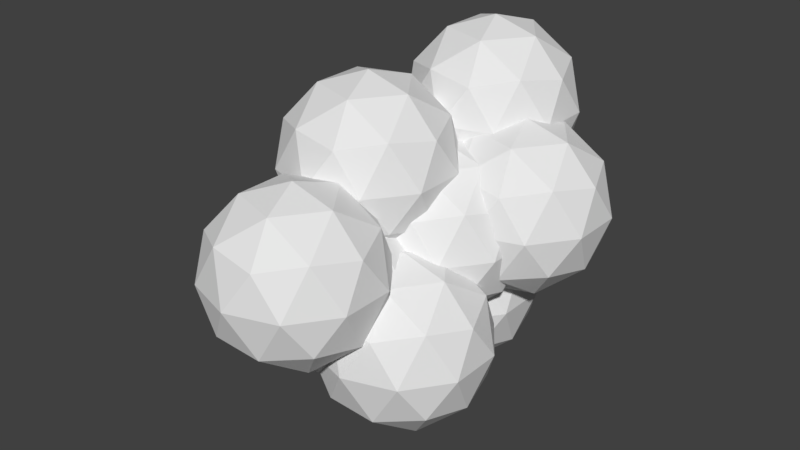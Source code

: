 # Source: smoke.blend  (saved by Blender 2.79.0; exported with 4.5.12 LTS)
import bpy
from mathutils import Matrix  # noqa: F401  (used for matrix-valued properties, if any)

bpy.ops.wm.read_factory_settings(use_empty=True)
scene = bpy.context.scene
scene.name = 'Scene'

# ---- collections
col_collection_1 = bpy.data.collections.new('Collection 1'); scene.collection.children.link(col_collection_1)

# ---- world
world_world = bpy.data.worlds.new('World'); scene.world = world_world
world_world.color = (0.05088, 0.05088, 0.05088)
world_world.use_sun_shadow = False
world_world.sun_shadow_jitter_overblur = 0.0
world_world.cycles.sampling_method = 'MANUAL'

# ---- meshes
me_icosphere = bpy.data.meshes.new('Icosphere')
me_icosphere.from_pydata([(0.0, 0.0, -1.0), (0.7236, -0.5257, -0.4472), (-0.2764, -0.8506, -0.4472), (-0.8944, 0.0, -0.4472), (-0.2764, 0.8506, -0.4472), (0.7236, 0.5257, -0.4472), (0.2764, -0.8506, 0.4472), (-0.7236, -0.5257, 0.4472), (-0.7236, 0.5257, 0.4472), (0.2764, 0.8506, 0.4472), (0.8944, 0.0, 0.4472), (0.0, 0.0, 1.0), (-0.1625, -0.5, -0.8507), (0.4253, -0.309, -0.8507), (0.2629, -0.809, -0.5257), (0.8506, 0.0, -0.5257), (0.4253, 0.309, -0.8507), (-0.5257, 0.0, -0.8507), (-0.6882, -0.5, -0.5257), (-0.1625, 0.5, -0.8507), (-0.6882, 0.5, -0.5257), (0.2629, 0.809, -0.5257), (0.9511, -0.309, 0.0), (0.9511, 0.309, 0.0), (0.0, -1.0, 0.0), (0.5878, -0.809, 0.0), (-0.9511, -0.309, 0.0), (-0.5878, -0.809, 0.0), (-0.5878, 0.809, 0.0), (-0.9511, 0.309, 0.0), (0.5878, 0.809, 0.0), (0.0, 1.0, 0.0), (0.6882, -0.5, 0.5257), (-0.2629, -0.809, 0.5257), (-0.8506, 0.0, 0.5257), (-0.2629, 0.809, 0.5257), (0.6882, 0.5, 0.5257), (0.1625, -0.5, 0.8507), (0.5257, 0.0, 0.8507), (-0.4253, -0.309, 0.8507), (-0.4253, 0.309, 0.8507), (0.1625, 0.5, 0.8507), (0.6018, 0.666, -0.7939), (1.325, 0.1403, -0.2411), (0.3254, -0.1846, -0.2411), (-0.2926, 0.666, -0.2411), (0.3254, 1.517, -0.2411), (1.325, 1.192, -0.2411), (0.8782, -0.1846, 0.6533), (-0.1218, 0.1403, 0.6533), (-0.1218, 1.192, 0.6533), (0.8782, 1.517, 0.6533), (1.496, 0.666, 0.6533), (0.6018, 0.666, 1.206), (0.4393, 0.166, -0.6446), (1.027, 0.357, -0.6446), (0.8647, -0.143, -0.3196), (1.452, 0.666, -0.3196), (1.027, 0.9751, -0.6446), (0.07607, 0.666, -0.6446), (-0.08639, 0.166, -0.3196), (0.4393, 1.166, -0.6446), (-0.08639, 1.166, -0.3196), (0.8647, 1.475, -0.3196), (1.553, 0.357, 0.2061), (1.553, 0.9751, 0.2061), (0.6018, -0.334, 0.2061), (1.19, -0.143, 0.2061), (-0.3493, 0.357, 0.2061), (0.01401, -0.143, 0.2061), (0.01401, 1.475, 0.2061), (-0.3493, 0.9751, 0.2061), (1.19, 1.475, 0.2061), (0.6018, 1.666, 0.2061), (1.29, 0.166, 0.7318), (0.3389, -0.143, 0.7318), (-0.2488, 0.666, 0.7318), (0.3389, 1.475, 0.7318), (1.29, 1.166, 0.7318), (0.7643, 0.166, 1.057), (1.128, 0.666, 1.057), (0.1765, 0.357, 1.057), (0.1765, 0.9751, 1.057), (0.7643, 1.166, 1.057), (-1.148, 0.03098, -0.9602), (-0.4247, -0.4947, -0.4074), (-1.425, -0.8197, -0.4074), (-2.043, 0.03098, -0.4074), (-1.425, 0.8816, -0.4074), (-0.4247, 0.5567, -0.4074), (-0.8719, -0.8197, 0.487), (-1.872, -0.4947, 0.487), (-1.872, 0.5567, 0.487), (-0.8719, 0.8816, 0.487), (-0.2539, 0.03098, 0.487), (-1.148, 0.03098, 1.04), (-1.311, -0.469, -0.8109), (-0.723, -0.278, -0.8109), (-0.8855, -0.778, -0.486), (-0.2977, 0.03098, -0.486), (-0.723, 0.34, -0.8109), (-1.674, 0.03098, -0.8109), (-1.837, -0.469, -0.486), (-1.311, 0.531, -0.8109), (-1.837, 0.531, -0.486), (-0.8855, 0.84, -0.486), (-0.1973, -0.278, 0.03977), (-0.1973, 0.34, 0.03977), (-1.148, -0.969, 0.03977), (-0.5605, -0.778, 0.03977), (-2.099, -0.278, 0.03977), (-1.736, -0.778, 0.03977), (-1.736, 0.84, 0.03977), (-2.099, 0.34, 0.03977), (-0.5605, 0.84, 0.03977), (-1.148, 1.031, 0.03977), (-0.4601, -0.469, 0.5655), (-1.411, -0.778, 0.5655), (-1.999, 0.03098, 0.5655), (-1.411, 0.84, 0.5655), (-0.4601, 0.531, 0.5655), (-0.9859, -0.469, 0.8904), (-0.6226, 0.03098, 0.8904), (-1.574, -0.278, 0.8904), (-1.574, 0.34, 0.8904), (-0.9859, 0.531, 0.8904), (-0.4909, -1.212, -1.391), (0.2327, -1.738, -0.8377), (-0.7673, -2.063, -0.8377), (-1.385, -1.212, -0.8377), (-0.7673, -0.3612, -0.8377), (0.2327, -0.6862, -0.8377), (-0.2145, -2.063, 0.05672), (-1.215, -1.738, 0.05672), (-1.215, -0.6862, 0.05672), (-0.2145, -0.3612, 0.05672), (0.4035, -1.212, 0.05671), (-0.4909, -1.212, 0.6095), (-0.6534, -1.712, -1.241), (-0.06561, -1.521, -1.241), (-0.2281, -2.021, -0.9162), (0.3597, -1.212, -0.9162), (-0.06561, -0.9029, -1.241), (-1.017, -1.212, -1.241), (-1.179, -1.712, -0.9162), (-0.6534, -0.7119, -1.241), (-1.179, -0.7119, -0.9162), (-0.2281, -0.4029, -0.9162), (0.4601, -1.521, -0.3905), (0.4601, -0.9029, -0.3905), (-0.4909, -2.212, -0.3905), (0.09686, -2.021, -0.3905), (-1.442, -1.521, -0.3905), (-1.079, -2.021, -0.3905), (-1.079, -0.4029, -0.3905), (-1.442, -0.9029, -0.3905), (0.09686, -0.4029, -0.3905), (-0.4909, -0.2119, -0.3905), (0.1973, -1.712, 0.1352), (-0.7538, -2.021, 0.1352), (-1.342, -1.212, 0.1352), (-0.7538, -0.4029, 0.1352), (0.1973, -0.7119, 0.1352), (-0.3285, -1.712, 0.4602), (0.0348, -1.212, 0.4602), (-0.9163, -1.521, 0.4602), (-0.9163, -0.9029, 0.4602), (-0.3285, -0.7119, 0.4602), (-0.544, -0.5428, -0.1878), (0.1796, -1.069, 0.365), (-0.8204, -1.393, 0.365), (-1.438, -0.5428, 0.365), (-0.8204, 0.3078, 0.365), (0.1796, -0.01711, 0.365), (-0.2676, -1.393, 1.259), (-1.268, -1.069, 1.259), (-1.268, -0.01711, 1.259), (-0.2676, 0.3078, 1.259), (0.3505, -0.5428, 1.259), (-0.544, -0.5428, 1.812), (-0.7064, -1.043, -0.03848), (-0.1187, -0.8519, -0.03848), (-0.2811, -1.352, 0.2864), (0.3067, -0.5428, 0.2864), (-0.1187, -0.2338, -0.03848), (-1.07, -0.5428, -0.03848), (-1.232, -1.043, 0.2864), (-0.7064, -0.04284, -0.03848), (-1.232, -0.04284, 0.2864), (-0.2811, 0.2662, 0.2864), (0.4071, -0.8519, 0.8122), (0.4071, -0.2338, 0.8122), (-0.544, -1.543, 0.8122), (0.04381, -1.352, 0.8122), (-1.495, -0.8519, 0.8122), (-1.132, -1.352, 0.8122), (-1.132, 0.2662, 0.8122), (-1.495, -0.2338, 0.8122), (0.04381, 0.2662, 0.8122), (-0.544, 0.4572, 0.8122), (0.1442, -1.043, 1.338), (-0.8068, -1.352, 1.338), (-1.395, -0.5428, 1.338), (-0.8068, 0.2662, 1.338), (0.1442, -0.04284, 1.338), (-0.3815, -1.043, 1.663), (-0.01824, -0.5428, 1.663), (-0.9693, -0.8519, 1.663), (-0.9693, -0.2338, 1.663), (-0.3815, -0.04284, 1.663), (-0.2074, 0.5654, -1.971), (0.5162, 0.03972, -1.418), (-0.4838, -0.2852, -1.418), (-1.102, 0.5654, -1.418), (-0.4838, 1.416, -1.418), (0.5162, 1.091, -1.418), (0.06902, -0.2852, -0.5235), (-0.931, 0.03972, -0.5235), (-0.931, 1.091, -0.5235), (0.06902, 1.416, -0.5235), (0.6871, 0.5654, -0.5235), (-0.2074, 0.5654, 0.02929), (-0.3698, 0.06545, -1.821), (0.218, 0.2564, -1.821), (0.0555, -0.2436, -1.496), (0.6433, 0.5654, -1.496), (0.218, 0.8745, -1.821), (-0.7331, 0.5654, -1.821), (-0.8956, 0.06545, -1.496), (-0.3698, 1.065, -1.821), (-0.8956, 1.065, -1.496), (0.0555, 1.374, -1.496), (0.7437, 0.2564, -0.9707), (0.7437, 0.8745, -0.9707), (-0.2074, -0.4346, -0.9707), (0.3804, -0.2436, -0.9707), (-1.158, 0.2564, -0.9707), (-0.7952, -0.2436, -0.9707), (-0.7952, 1.374, -0.9707), (-1.158, 0.8745, -0.9707), (0.3804, 1.374, -0.9707), (-0.2074, 1.565, -0.9707), (0.4808, 0.06545, -0.445), (-0.4702, -0.2436, -0.445), (-1.058, 0.5654, -0.445), (-0.4702, 1.374, -0.445), (0.4808, 1.065, -0.445), (-0.04492, 0.06545, -0.1201), (0.3184, 0.5654, -0.1201), (-0.6327, 0.2564, -0.1201), (-0.6327, 0.8745, -0.1201), (-0.04492, 1.065, -0.1201), (0.286, -0.9745, -1.836), (1.01, -1.5, -1.284), (0.009624, -1.825, -1.284), (-0.6084, -0.9745, -1.284), (0.009624, -0.1239, -1.284), (1.01, -0.4488, -1.284), (0.5624, -1.825, -0.3891), (-0.4376, -1.5, -0.3891), (-0.4376, -0.4488, -0.3891), (0.5624, -0.1239, -0.3891), (1.18, -0.9745, -0.3891), (0.286, -0.9745, 0.1637), (0.1236, -1.475, -1.687), (0.7113, -1.284, -1.687), (0.5489, -1.784, -1.362), (1.137, -0.9745, -1.362), (0.7113, -0.6655, -1.687), (-0.2397, -0.9745, -1.687), (-0.4022, -1.475, -1.362), (0.1236, -0.4745, -1.687), (-0.4022, -0.4745, -1.362), (0.5489, -0.1655, -1.362), (1.237, -1.284, -0.8363), (1.237, -0.6655, -0.8363), (0.286, -1.975, -0.8363), (0.8738, -1.784, -0.8363), (-0.665, -1.284, -0.8363), (-0.3018, -1.784, -0.8363), (-0.3018, -0.1655, -0.8363), (-0.665, -0.6655, -0.8363), (0.8738, -0.1655, -0.8363), (0.286, 0.02548, -0.8363), (0.9742, -1.475, -0.3106), (0.02314, -1.784, -0.3106), (-0.5646, -0.9745, -0.3106), (0.02314, -0.1655, -0.3106), (0.9742, -0.4745, -0.3106), (0.4485, -1.475, 0.01432), (0.8117, -0.9745, 0.01432), (-0.1393, -1.284, 0.01432), (-0.1393, -0.6655, 0.01432), (0.4485, -0.4745, 0.01432), (-0.1722, 1.147, 0.0742), (0.5514, 0.6211, 0.627), (-0.4486, 0.2962, 0.627), (-1.067, 1.147, 0.627), (-0.4486, 1.997, 0.627), (0.5514, 1.673, 0.627), (0.1042, 0.2962, 1.521), (-0.8958, 0.6211, 1.521), (-0.8958, 1.673, 1.521), (0.1042, 1.997, 1.521), (0.7223, 1.147, 1.521), (-0.1722, 1.147, 2.074), (-0.3346, 0.6468, 0.2235), (0.2531, 0.8378, 0.2235), (0.09069, 0.3378, 0.5485), (0.6785, 1.147, 0.5485), (0.2531, 1.456, 0.2235), (-0.6979, 1.147, 0.2236), (-0.8604, 0.6468, 0.5485), (-0.3346, 1.647, 0.2235), (-0.8604, 1.647, 0.5485), (0.09069, 1.956, 0.5485), (0.7789, 0.8378, 1.074), (0.7789, 1.456, 1.074), (-0.1722, 0.1468, 1.074), (0.4156, 0.3378, 1.074), (-1.123, 0.8378, 1.074), (-0.76, 0.3378, 1.074), (-0.76, 1.956, 1.074), (-1.123, 1.456, 1.074), (0.4156, 1.956, 1.074), (-0.1722, 2.147, 1.074), (0.516, 0.6468, 1.6), (-0.435, 0.3378, 1.6), (-1.023, 1.147, 1.6), (-0.435, 1.956, 1.6), (0.516, 1.647, 1.6), (-0.00972, 0.6468, 1.925), (0.3536, 1.147, 1.925), (-0.5975, 0.8378, 1.925), (-0.5975, 1.456, 1.925), (-0.00972, 1.647, 1.925), (-0.3543, -1.874, -0.9086), (0.3693, -2.4, -0.3558), (-0.6307, -2.725, -0.3558), (-1.249, -1.874, -0.3558), (-0.6307, -1.023, -0.3558), (0.3693, -1.348, -0.3558), (-0.07793, -2.725, 0.5386), (-1.078, -2.4, 0.5386), (-1.078, -1.348, 0.5386), (-0.07793, -1.023, 0.5386), (0.5401, -1.874, 0.5386), (-0.3543, -1.874, 1.091), (-0.5168, -2.374, -0.7593), (0.071, -2.183, -0.7593), (-0.09145, -2.683, -0.4344), (0.4963, -1.874, -0.4344), (0.071, -1.565, -0.7593), (-0.8801, -1.874, -0.7593), (-1.043, -2.374, -0.4344), (-0.5168, -1.374, -0.7593), (-1.043, -1.374, -0.4344), (-0.09145, -1.065, -0.4344), (0.5967, -2.183, 0.09138), (0.5967, -1.565, 0.09138), (-0.3543, -2.874, 0.09138), (0.2335, -2.683, 0.09138), (-1.305, -2.183, 0.09138), (-0.9421, -2.683, 0.09138), (-0.9421, -1.065, 0.09138), (-1.305, -1.565, 0.09138), (0.2335, -1.065, 0.09138), (-0.3543, -0.8739, 0.09138), (0.3339, -2.374, 0.6171), (-0.6172, -2.683, 0.6171), (-1.205, -1.874, 0.6171), (-0.6172, -1.065, 0.6171), (0.3339, -1.374, 0.6171), (-0.1919, -2.374, 0.942), (0.1714, -1.874, 0.942), (-0.7796, -2.183, 0.942), (-0.7796, -1.565, 0.942), (-0.1919, -1.374, 0.942)], [], [(0, 13, 12), (1, 13, 15), (0, 12, 17), (0, 17, 19), (0, 19, 16), (1, 15, 22), (2, 14, 24), (3, 18, 26), (4, 20, 28), (5, 21, 30), (1, 22, 25), (2, 24, 27), (3, 26, 29), (4, 28, 31), (5, 30, 23), (6, 32, 37), (7, 33, 39), (8, 34, 40), (9, 35, 41), (10, 36, 38), (38, 41, 11), (38, 36, 41), (36, 9, 41), (41, 40, 11), (41, 35, 40), (35, 8, 40), (40, 39, 11), (40, 34, 39), (34, 7, 39), (39, 37, 11), (39, 33, 37), (33, 6, 37), (37, 38, 11), (37, 32, 38), (32, 10, 38), (23, 36, 10), (23, 30, 36), (30, 9, 36), (31, 35, 9), (31, 28, 35), (28, 8, 35), (29, 34, 8), (29, 26, 34), (26, 7, 34), (27, 33, 7), (27, 24, 33), (24, 6, 33), (25, 32, 6), (25, 22, 32), (22, 10, 32), (30, 31, 9), (30, 21, 31), (21, 4, 31), (28, 29, 8), (28, 20, 29), (20, 3, 29), (26, 27, 7), (26, 18, 27), (18, 2, 27), (24, 25, 6), (24, 14, 25), (14, 1, 25), (22, 23, 10), (22, 15, 23), (15, 5, 23), (16, 21, 5), (16, 19, 21), (19, 4, 21), (19, 20, 4), (19, 17, 20), (17, 3, 20), (17, 18, 3), (17, 12, 18), (12, 2, 18), (15, 16, 5), (15, 13, 16), (13, 0, 16), (12, 14, 2), (12, 13, 14), (13, 1, 14), (42, 55, 54), (43, 55, 57), (42, 54, 59), (42, 59, 61), (42, 61, 58), (43, 57, 64), (44, 56, 66), (45, 60, 68), (46, 62, 70), (47, 63, 72), (43, 64, 67), (44, 66, 69), (45, 68, 71), (46, 70, 73), (47, 72, 65), (48, 74, 79), (49, 75, 81), (50, 76, 82), (51, 77, 83), (52, 78, 80), (80, 83, 53), (80, 78, 83), (78, 51, 83), (83, 82, 53), (83, 77, 82), (77, 50, 82), (82, 81, 53), (82, 76, 81), (76, 49, 81), (81, 79, 53), (81, 75, 79), (75, 48, 79), (79, 80, 53), (79, 74, 80), (74, 52, 80), (65, 78, 52), (65, 72, 78), (72, 51, 78), (73, 77, 51), (73, 70, 77), (70, 50, 77), (71, 76, 50), (71, 68, 76), (68, 49, 76), (69, 75, 49), (69, 66, 75), (66, 48, 75), (67, 74, 48), (67, 64, 74), (64, 52, 74), (72, 73, 51), (72, 63, 73), (63, 46, 73), (70, 71, 50), (70, 62, 71), (62, 45, 71), (68, 69, 49), (68, 60, 69), (60, 44, 69), (66, 67, 48), (66, 56, 67), (56, 43, 67), (64, 65, 52), (64, 57, 65), (57, 47, 65), (58, 63, 47), (58, 61, 63), (61, 46, 63), (61, 62, 46), (61, 59, 62), (59, 45, 62), (59, 60, 45), (59, 54, 60), (54, 44, 60), (57, 58, 47), (57, 55, 58), (55, 42, 58), (54, 56, 44), (54, 55, 56), (55, 43, 56), (84, 97, 96), (85, 97, 99), (84, 96, 101), (84, 101, 103), (84, 103, 100), (85, 99, 106), (86, 98, 108), (87, 102, 110), (88, 104, 112), (89, 105, 114), (85, 106, 109), (86, 108, 111), (87, 110, 113), (88, 112, 115), (89, 114, 107), (90, 116, 121), (91, 117, 123), (92, 118, 124), (93, 119, 125), (94, 120, 122), (122, 125, 95), (122, 120, 125), (120, 93, 125), (125, 124, 95), (125, 119, 124), (119, 92, 124), (124, 123, 95), (124, 118, 123), (118, 91, 123), (123, 121, 95), (123, 117, 121), (117, 90, 121), (121, 122, 95), (121, 116, 122), (116, 94, 122), (107, 120, 94), (107, 114, 120), (114, 93, 120), (115, 119, 93), (115, 112, 119), (112, 92, 119), (113, 118, 92), (113, 110, 118), (110, 91, 118), (111, 117, 91), (111, 108, 117), (108, 90, 117), (109, 116, 90), (109, 106, 116), (106, 94, 116), (114, 115, 93), (114, 105, 115), (105, 88, 115), (112, 113, 92), (112, 104, 113), (104, 87, 113), (110, 111, 91), (110, 102, 111), (102, 86, 111), (108, 109, 90), (108, 98, 109), (98, 85, 109), (106, 107, 94), (106, 99, 107), (99, 89, 107), (100, 105, 89), (100, 103, 105), (103, 88, 105), (103, 104, 88), (103, 101, 104), (101, 87, 104), (101, 102, 87), (101, 96, 102), (96, 86, 102), (99, 100, 89), (99, 97, 100), (97, 84, 100), (96, 98, 86), (96, 97, 98), (97, 85, 98), (126, 139, 138), (127, 139, 141), (126, 138, 143), (126, 143, 145), (126, 145, 142), (127, 141, 148), (128, 140, 150), (129, 144, 152), (130, 146, 154), (131, 147, 156), (127, 148, 151), (128, 150, 153), (129, 152, 155), (130, 154, 157), (131, 156, 149), (132, 158, 163), (133, 159, 165), (134, 160, 166), (135, 161, 167), (136, 162, 164), (164, 167, 137), (164, 162, 167), (162, 135, 167), (167, 166, 137), (167, 161, 166), (161, 134, 166), (166, 165, 137), (166, 160, 165), (160, 133, 165), (165, 163, 137), (165, 159, 163), (159, 132, 163), (163, 164, 137), (163, 158, 164), (158, 136, 164), (149, 162, 136), (149, 156, 162), (156, 135, 162), (157, 161, 135), (157, 154, 161), (154, 134, 161), (155, 160, 134), (155, 152, 160), (152, 133, 160), (153, 159, 133), (153, 150, 159), (150, 132, 159), (151, 158, 132), (151, 148, 158), (148, 136, 158), (156, 157, 135), (156, 147, 157), (147, 130, 157), (154, 155, 134), (154, 146, 155), (146, 129, 155), (152, 153, 133), (152, 144, 153), (144, 128, 153), (150, 151, 132), (150, 140, 151), (140, 127, 151), (148, 149, 136), (148, 141, 149), (141, 131, 149), (142, 147, 131), (142, 145, 147), (145, 130, 147), (145, 146, 130), (145, 143, 146), (143, 129, 146), (143, 144, 129), (143, 138, 144), (138, 128, 144), (141, 142, 131), (141, 139, 142), (139, 126, 142), (138, 140, 128), (138, 139, 140), (139, 127, 140), (168, 181, 180), (169, 181, 183), (168, 180, 185), (168, 185, 187), (168, 187, 184), (169, 183, 190), (170, 182, 192), (171, 186, 194), (172, 188, 196), (173, 189, 198), (169, 190, 193), (170, 192, 195), (171, 194, 197), (172, 196, 199), (173, 198, 191), (174, 200, 205), (175, 201, 207), (176, 202, 208), (177, 203, 209), (178, 204, 206), (206, 209, 179), (206, 204, 209), (204, 177, 209), (209, 208, 179), (209, 203, 208), (203, 176, 208), (208, 207, 179), (208, 202, 207), (202, 175, 207), (207, 205, 179), (207, 201, 205), (201, 174, 205), (205, 206, 179), (205, 200, 206), (200, 178, 206), (191, 204, 178), (191, 198, 204), (198, 177, 204), (199, 203, 177), (199, 196, 203), (196, 176, 203), (197, 202, 176), (197, 194, 202), (194, 175, 202), (195, 201, 175), (195, 192, 201), (192, 174, 201), (193, 200, 174), (193, 190, 200), (190, 178, 200), (198, 199, 177), (198, 189, 199), (189, 172, 199), (196, 197, 176), (196, 188, 197), (188, 171, 197), (194, 195, 175), (194, 186, 195), (186, 170, 195), (192, 193, 174), (192, 182, 193), (182, 169, 193), (190, 191, 178), (190, 183, 191), (183, 173, 191), (184, 189, 173), (184, 187, 189), (187, 172, 189), (187, 188, 172), (187, 185, 188), (185, 171, 188), (185, 186, 171), (185, 180, 186), (180, 170, 186), (183, 184, 173), (183, 181, 184), (181, 168, 184), (180, 182, 170), (180, 181, 182), (181, 169, 182), (210, 223, 222), (211, 223, 225), (210, 222, 227), (210, 227, 229), (210, 229, 226), (211, 225, 232), (212, 224, 234), (213, 228, 236), (214, 230, 238), (215, 231, 240), (211, 232, 235), (212, 234, 237), (213, 236, 239), (214, 238, 241), (215, 240, 233), (216, 242, 247), (217, 243, 249), (218, 244, 250), (219, 245, 251), (220, 246, 248), (248, 251, 221), (248, 246, 251), (246, 219, 251), (251, 250, 221), (251, 245, 250), (245, 218, 250), (250, 249, 221), (250, 244, 249), (244, 217, 249), (249, 247, 221), (249, 243, 247), (243, 216, 247), (247, 248, 221), (247, 242, 248), (242, 220, 248), (233, 246, 220), (233, 240, 246), (240, 219, 246), (241, 245, 219), (241, 238, 245), (238, 218, 245), (239, 244, 218), (239, 236, 244), (236, 217, 244), (237, 243, 217), (237, 234, 243), (234, 216, 243), (235, 242, 216), (235, 232, 242), (232, 220, 242), (240, 241, 219), (240, 231, 241), (231, 214, 241), (238, 239, 218), (238, 230, 239), (230, 213, 239), (236, 237, 217), (236, 228, 237), (228, 212, 237), (234, 235, 216), (234, 224, 235), (224, 211, 235), (232, 233, 220), (232, 225, 233), (225, 215, 233), (226, 231, 215), (226, 229, 231), (229, 214, 231), (229, 230, 214), (229, 227, 230), (227, 213, 230), (227, 228, 213), (227, 222, 228), (222, 212, 228), (225, 226, 215), (225, 223, 226), (223, 210, 226), (222, 224, 212), (222, 223, 224), (223, 211, 224), (252, 265, 264), (253, 265, 267), (252, 264, 269), (252, 269, 271), (252, 271, 268), (253, 267, 274), (254, 266, 276), (255, 270, 278), (256, 272, 280), (257, 273, 282), (253, 274, 277), (254, 276, 279), (255, 278, 281), (256, 280, 283), (257, 282, 275), (258, 284, 289), (259, 285, 291), (260, 286, 292), (261, 287, 293), (262, 288, 290), (290, 293, 263), (290, 288, 293), (288, 261, 293), (293, 292, 263), (293, 287, 292), (287, 260, 292), (292, 291, 263), (292, 286, 291), (286, 259, 291), (291, 289, 263), (291, 285, 289), (285, 258, 289), (289, 290, 263), (289, 284, 290), (284, 262, 290), (275, 288, 262), (275, 282, 288), (282, 261, 288), (283, 287, 261), (283, 280, 287), (280, 260, 287), (281, 286, 260), (281, 278, 286), (278, 259, 286), (279, 285, 259), (279, 276, 285), (276, 258, 285), (277, 284, 258), (277, 274, 284), (274, 262, 284), (282, 283, 261), (282, 273, 283), (273, 256, 283), (280, 281, 260), (280, 272, 281), (272, 255, 281), (278, 279, 259), (278, 270, 279), (270, 254, 279), (276, 277, 258), (276, 266, 277), (266, 253, 277), (274, 275, 262), (274, 267, 275), (267, 257, 275), (268, 273, 257), (268, 271, 273), (271, 256, 273), (271, 272, 256), (271, 269, 272), (269, 255, 272), (269, 270, 255), (269, 264, 270), (264, 254, 270), (267, 268, 257), (267, 265, 268), (265, 252, 268), (264, 266, 254), (264, 265, 266), (265, 253, 266), (294, 307, 306), (295, 307, 309), (294, 306, 311), (294, 311, 313), (294, 313, 310), (295, 309, 316), (296, 308, 318), (297, 312, 320), (298, 314, 322), (299, 315, 324), (295, 316, 319), (296, 318, 321), (297, 320, 323), (298, 322, 325), (299, 324, 317), (300, 326, 331), (301, 327, 333), (302, 328, 334), (303, 329, 335), (304, 330, 332), (332, 335, 305), (332, 330, 335), (330, 303, 335), (335, 334, 305), (335, 329, 334), (329, 302, 334), (334, 333, 305), (334, 328, 333), (328, 301, 333), (333, 331, 305), (333, 327, 331), (327, 300, 331), (331, 332, 305), (331, 326, 332), (326, 304, 332), (317, 330, 304), (317, 324, 330), (324, 303, 330), (325, 329, 303), (325, 322, 329), (322, 302, 329), (323, 328, 302), (323, 320, 328), (320, 301, 328), (321, 327, 301), (321, 318, 327), (318, 300, 327), (319, 326, 300), (319, 316, 326), (316, 304, 326), (324, 325, 303), (324, 315, 325), (315, 298, 325), (322, 323, 302), (322, 314, 323), (314, 297, 323), (320, 321, 301), (320, 312, 321), (312, 296, 321), (318, 319, 300), (318, 308, 319), (308, 295, 319), (316, 317, 304), (316, 309, 317), (309, 299, 317), (310, 315, 299), (310, 313, 315), (313, 298, 315), (313, 314, 298), (313, 311, 314), (311, 297, 314), (311, 312, 297), (311, 306, 312), (306, 296, 312), (309, 310, 299), (309, 307, 310), (307, 294, 310), (306, 308, 296), (306, 307, 308), (307, 295, 308), (336, 349, 348), (337, 349, 351), (336, 348, 353), (336, 353, 355), (336, 355, 352), (337, 351, 358), (338, 350, 360), (339, 354, 362), (340, 356, 364), (341, 357, 366), (337, 358, 361), (338, 360, 363), (339, 362, 365), (340, 364, 367), (341, 366, 359), (342, 368, 373), (343, 369, 375), (344, 370, 376), (345, 371, 377), (346, 372, 374), (374, 377, 347), (374, 372, 377), (372, 345, 377), (377, 376, 347), (377, 371, 376), (371, 344, 376), (376, 375, 347), (376, 370, 375), (370, 343, 375), (375, 373, 347), (375, 369, 373), (369, 342, 373), (373, 374, 347), (373, 368, 374), (368, 346, 374), (359, 372, 346), (359, 366, 372), (366, 345, 372), (367, 371, 345), (367, 364, 371), (364, 344, 371), (365, 370, 344), (365, 362, 370), (362, 343, 370), (363, 369, 343), (363, 360, 369), (360, 342, 369), (361, 368, 342), (361, 358, 368), (358, 346, 368), (366, 367, 345), (366, 357, 367), (357, 340, 367), (364, 365, 344), (364, 356, 365), (356, 339, 365), (362, 363, 343), (362, 354, 363), (354, 338, 363), (360, 361, 342), (360, 350, 361), (350, 337, 361), (358, 359, 346), (358, 351, 359), (351, 341, 359), (352, 357, 341), (352, 355, 357), (355, 340, 357), (355, 356, 340), (355, 353, 356), (353, 339, 356), (353, 354, 339), (353, 348, 354), (348, 338, 354), (351, 352, 341), (351, 349, 352), (349, 336, 352), (348, 350, 338), (348, 349, 350), (349, 337, 350)])
me_icosphere.use_remesh_preserve_volume = False
me_icosphere.use_remesh_preserve_attributes = False
me_icosphere.use_mirror_vertex_groups = False
me_icosphere.update()

# ---- objects
ob_icosphere = bpy.data.objects.new('Icosphere', me_icosphere)

# ---- transforms, parenting, visibility, modifiers, constraints
ob_icosphere.location = (0.0, 0.0, 0.0)
ob_icosphere.scale = (1.327, 1.327, 1.327)
ob_icosphere.lineart.crease_threshold = 0.0

# ---- collection membership
col_collection_1.objects.link(ob_icosphere)

# ---- scene / render settings (as saved in the file)
scene.frame_start = 1; scene.frame_end = 250; scene.frame_set(1)
scene.render.engine = 'BLENDER_EEVEE_NEXT'
scene.render.resolution_percentage = 50
scene.render.dither_intensity = 0.0
scene.cycles.use_denoising = False
scene.cycles.samples = 128
scene.cycles.sampling_pattern = 'TABULATED_SOBOL'
scene.cycles.use_adaptive_sampling = False
scene.cycles.use_light_tree = False
scene.cycles.blur_glossy = 0.0
scene.cycles.sample_clamp_indirect = 0.0
scene.view_settings.view_transform = 'Standard'
bpy.context.view_layer.update()

# ---- added for rendering (the .blend has no active camera and no usable light): camera, sun
cam_auto = bpy.data.cameras.new('AutoCamera')
cam_auto.lens = 50.0
cam_auto.sensor_width = 36.0
cam_auto.clip_end = 1000.0
ob_auto_camera = bpy.data.objects.new('AutoCamera', cam_auto)
scene.collection.objects.link(ob_auto_camera)
ob_auto_camera.location = (8.73777, -11.4032, 7.34909)
ob_auto_camera.rotation_euler = (1.09748, -7.21219e-08, 0.694738)
scene.camera = ob_auto_camera
light_auto_sun = bpy.data.lights.new('AutoSun', 'SUN')
light_auto_sun.energy = 3.0
light_auto_sun.angle = 0.0523599
ob_auto_sun = bpy.data.objects.new('AutoSun', light_auto_sun)
scene.collection.objects.link(ob_auto_sun)
ob_auto_sun.rotation_euler = (0.872665, 0.174533, 0.523599)
bpy.context.view_layer.update()

